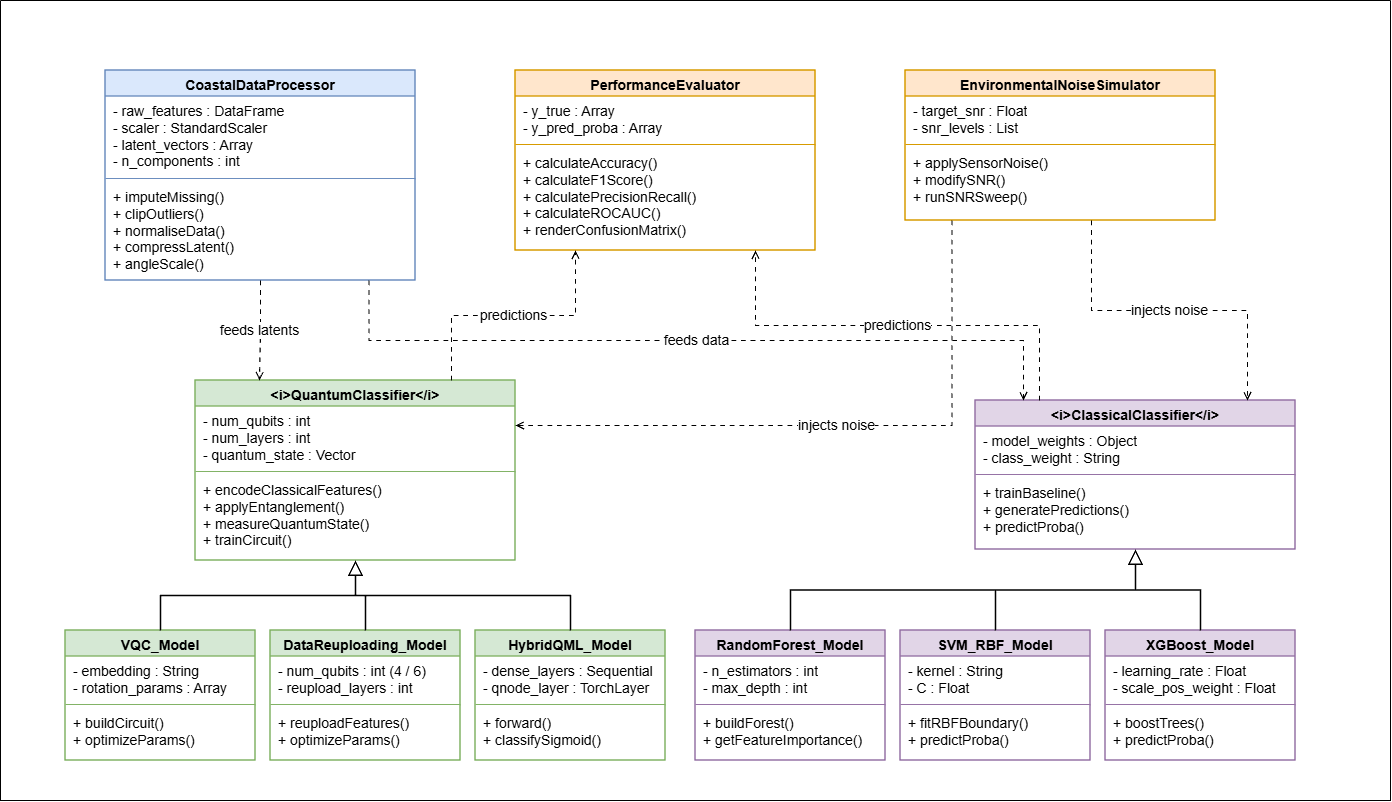

The diagram above was exported from draw.io. Its source (the exported page's mxGraphModel, read from the mxfile embedded in the PNG):
<mxGraphModel dx="2621" dy="1521" grid="1" gridSize="10" guides="1" tooltips="1" connect="1" arrows="1" fold="1" page="1" pageScale="1" pageWidth="1300" pageHeight="800" math="0" shadow="0">
  <root>
    <mxCell id="0" />
    <mxCell id="1" parent="0" />
    <mxCell id="proc" parent="1" style="swimlane;fontStyle=1;align=center;verticalAlign=top;childLayout=stackLayout;horizontal=1;startSize=26;horizontalStack=0;resizeParent=1;resizeParentMax=0;resizeLast=0;collapsible=0;marginBottom=0;fontFamily=Arial;fontSize=14;fillColor=#DAE8FC;strokeColor=#6C8EBF;swimlaneFillColor=#FFFFFF;strokeWidth=1.5;" value="CoastalDataProcessor" vertex="1">
      <mxGeometry height="210" width="310" x="60" y="20" as="geometry" />
    </mxCell>
    <mxCell id="proca" parent="proc" style="text;strokeColor=none;fillColor=none;align=left;verticalAlign=top;spacingLeft=6;spacingRight=4;overflow=hidden;rotatable=0;whiteSpace=wrap;html=1;fontFamily=Arial;fontSize=14;" value="- raw_features : DataFrame&lt;br&gt;- scaler : StandardScaler&lt;br&gt;- latent_vectors : Array&lt;br&gt;- n_components : int" vertex="1">
      <mxGeometry height="78" width="310" y="26" as="geometry" />
    </mxCell>
    <mxCell id="procs" parent="proc" style="line;strokeWidth=1;fillColor=none;align=left;verticalAlign=middle;spacingTop=-1;spacingLeft=3;spacingRight=3;rotatable=0;labelPosition=right;points=[];portConstraint=eastwest;strokeColor=#6C8EBF;fontSize=14;" value="" vertex="1">
      <mxGeometry height="8" width="310" y="104" as="geometry" />
    </mxCell>
    <mxCell id="procm" parent="proc" style="text;strokeColor=none;fillColor=none;align=left;verticalAlign=top;spacingLeft=6;spacingRight=4;overflow=hidden;rotatable=0;whiteSpace=wrap;html=1;fontFamily=Arial;fontSize=14;" value="+ imputeMissing()&lt;br&gt;+ clipOutliers()&lt;br&gt;+ normaliseData()&lt;br&gt;+ compressLatent()&lt;br&gt;+ angleScale()" vertex="1">
      <mxGeometry height="98" width="310" y="112" as="geometry" />
    </mxCell>
    <mxCell id="eval" parent="1" style="swimlane;fontStyle=1;align=center;verticalAlign=top;childLayout=stackLayout;horizontal=1;startSize=26;horizontalStack=0;resizeParent=1;resizeParentMax=0;resizeLast=0;collapsible=0;marginBottom=0;fontFamily=Arial;fontSize=14;fillColor=#FFE6CC;strokeColor=#D79B00;swimlaneFillColor=#FFFFFF;strokeWidth=1.5;" value="PerformanceEvaluator" vertex="1">
      <mxGeometry height="180" width="300" x="470" y="20" as="geometry" />
    </mxCell>
    <mxCell id="evala" parent="eval" style="text;strokeColor=none;fillColor=none;align=left;verticalAlign=top;spacingLeft=6;spacingRight=4;overflow=hidden;rotatable=0;whiteSpace=wrap;html=1;fontFamily=Arial;fontSize=14;" value="- y_true : Array&lt;br&gt;- y_pred_proba : Array" vertex="1">
      <mxGeometry height="44" width="300" y="26" as="geometry" />
    </mxCell>
    <mxCell id="evals" parent="eval" style="line;strokeWidth=1;fillColor=none;align=left;verticalAlign=middle;spacingTop=-1;spacingLeft=3;spacingRight=3;rotatable=0;labelPosition=right;points=[];portConstraint=eastwest;strokeColor=#D79B00;fontSize=14;" value="" vertex="1">
      <mxGeometry height="8" width="300" y="70" as="geometry" />
    </mxCell>
    <mxCell id="evalm" parent="eval" style="text;strokeColor=none;fillColor=none;align=left;verticalAlign=top;spacingLeft=6;spacingRight=4;overflow=hidden;rotatable=0;whiteSpace=wrap;html=1;fontFamily=Arial;fontSize=14;" value="+ calculateAccuracy()&lt;br&gt;+ calculateF1Score()&lt;br&gt;+ calculatePrecisionRecall()&lt;br&gt;+ calculateROCAUC()&lt;br&gt;+ renderConfusionMatrix()" vertex="1">
      <mxGeometry height="102" width="300" y="78" as="geometry" />
    </mxCell>
    <mxCell id="noise" parent="1" style="swimlane;fontStyle=1;align=center;verticalAlign=top;childLayout=stackLayout;horizontal=1;startSize=26;horizontalStack=0;resizeParent=1;resizeParentMax=0;resizeLast=0;collapsible=0;marginBottom=0;fontFamily=Arial;fontSize=14;fillColor=#FFE6CC;strokeColor=#D79B00;swimlaneFillColor=#FFFFFF;strokeWidth=1.5;" value="EnvironmentalNoiseSimulator" vertex="1">
      <mxGeometry height="150" width="310" x="860" y="20" as="geometry" />
    </mxCell>
    <mxCell id="noisea" parent="noise" style="text;strokeColor=none;fillColor=none;align=left;verticalAlign=top;spacingLeft=6;spacingRight=4;overflow=hidden;rotatable=0;whiteSpace=wrap;html=1;fontFamily=Arial;fontSize=14;" value="- target_snr : Float&lt;br&gt;- snr_levels : List" vertex="1">
      <mxGeometry height="44" width="310" y="26" as="geometry" />
    </mxCell>
    <mxCell id="noises" parent="noise" style="line;strokeWidth=1;fillColor=none;align=left;verticalAlign=middle;spacingTop=-1;spacingLeft=3;spacingRight=3;rotatable=0;labelPosition=right;points=[];portConstraint=eastwest;strokeColor=#D79B00;fontSize=14;" value="" vertex="1">
      <mxGeometry height="8" width="310" y="70" as="geometry" />
    </mxCell>
    <mxCell id="noisem" parent="noise" style="text;strokeColor=none;fillColor=none;align=left;verticalAlign=top;spacingLeft=6;spacingRight=4;overflow=hidden;rotatable=0;whiteSpace=wrap;html=1;fontFamily=Arial;fontSize=14;" value="+ applySensorNoise()&lt;br&gt;+ modifySNR()&lt;br&gt;+ runSNRSweep()" vertex="1">
      <mxGeometry height="72" width="310" y="78" as="geometry" />
    </mxCell>
    <mxCell id="qc" parent="1" style="swimlane;fontStyle=1;align=center;verticalAlign=top;childLayout=stackLayout;horizontal=1;startSize=26;horizontalStack=0;resizeParent=1;resizeParentMax=0;resizeLast=0;collapsible=0;marginBottom=0;fontFamily=Arial;fontSize=14;fillColor=#D5E8D4;strokeColor=#82B366;swimlaneFillColor=#FFFFFF;strokeWidth=1.5;" value="&lt;i&gt;QuantumClassifier&lt;/i&gt;" vertex="1">
      <mxGeometry height="180" width="320" x="150" y="330" as="geometry" />
    </mxCell>
    <mxCell id="qca" parent="qc" style="text;strokeColor=none;fillColor=none;align=left;verticalAlign=top;spacingLeft=6;spacingRight=4;overflow=hidden;rotatable=0;whiteSpace=wrap;html=1;fontFamily=Arial;fontSize=14;" value="- num_qubits : int&lt;br&gt;- num_layers : int&lt;br&gt;- quantum_state : Vector" vertex="1">
      <mxGeometry height="61" width="320" y="26" as="geometry" />
    </mxCell>
    <mxCell id="qcs" parent="qc" style="line;strokeWidth=1;fillColor=none;align=left;verticalAlign=middle;spacingTop=-1;spacingLeft=3;spacingRight=3;rotatable=0;labelPosition=right;points=[];portConstraint=eastwest;strokeColor=#82B366;fontSize=14;" value="" vertex="1">
      <mxGeometry height="8" width="320" y="87" as="geometry" />
    </mxCell>
    <mxCell id="qcm" parent="qc" style="text;strokeColor=none;fillColor=none;align=left;verticalAlign=top;spacingLeft=6;spacingRight=4;overflow=hidden;rotatable=0;whiteSpace=wrap;html=1;fontFamily=Arial;fontSize=14;" value="+ encodeClassicalFeatures()&lt;br&gt;+ applyEntanglement()&lt;br&gt;+ measureQuantumState()&lt;br&gt;+ trainCircuit()" vertex="1">
      <mxGeometry height="85" width="320" y="95" as="geometry" />
    </mxCell>
    <mxCell id="cc" parent="1" style="swimlane;fontStyle=1;align=center;verticalAlign=top;childLayout=stackLayout;horizontal=1;startSize=26;horizontalStack=0;resizeParent=1;resizeParentMax=0;resizeLast=0;collapsible=0;marginBottom=0;fontFamily=Arial;fontSize=14;fillColor=#E1D5E7;strokeColor=#9673A6;swimlaneFillColor=#FFFFFF;strokeWidth=1.5;" value="&lt;i&gt;ClassicalClassifier&lt;/i&gt;" vertex="1">
      <mxGeometry height="149" width="320" x="930" y="350" as="geometry" />
    </mxCell>
    <mxCell id="cca" parent="cc" style="text;strokeColor=none;fillColor=none;align=left;verticalAlign=top;spacingLeft=6;spacingRight=4;overflow=hidden;rotatable=0;whiteSpace=wrap;html=1;fontFamily=Arial;fontSize=14;" value="- model_weights : Object&lt;br&gt;- class_weight : String" vertex="1">
      <mxGeometry height="44" width="320" y="26" as="geometry" />
    </mxCell>
    <mxCell id="ccs" parent="cc" style="line;strokeWidth=1;fillColor=none;align=left;verticalAlign=middle;spacingTop=-1;spacingLeft=3;spacingRight=3;rotatable=0;labelPosition=right;points=[];portConstraint=eastwest;strokeColor=#9673A6;fontSize=14;" value="" vertex="1">
      <mxGeometry height="8" width="320" y="70" as="geometry" />
    </mxCell>
    <mxCell id="ccm" parent="cc" style="text;strokeColor=none;fillColor=none;align=left;verticalAlign=top;spacingLeft=6;spacingRight=4;overflow=hidden;rotatable=0;whiteSpace=wrap;html=1;fontFamily=Arial;fontSize=14;" value="+ trainBaseline()&lt;br&gt;+ generatePredictions()&lt;br&gt;+ predictProba()" vertex="1">
      <mxGeometry height="71" width="320" y="78" as="geometry" />
    </mxCell>
    <mxCell id="vqc" parent="1" style="swimlane;fontStyle=1;align=center;verticalAlign=top;childLayout=stackLayout;horizontal=1;startSize=26;horizontalStack=0;resizeParent=1;resizeParentMax=0;resizeLast=0;collapsible=0;marginBottom=0;fontFamily=Arial;fontSize=14;fillColor=#D5E8D4;strokeColor=#82B366;swimlaneFillColor=#FFFFFF;strokeWidth=1.5;" value="VQC_Model" vertex="1">
      <mxGeometry height="130" width="190" x="20" y="580" as="geometry" />
    </mxCell>
    <mxCell id="vqca" parent="vqc" style="text;strokeColor=none;fillColor=none;align=left;verticalAlign=top;spacingLeft=6;spacingRight=4;overflow=hidden;rotatable=0;whiteSpace=wrap;html=1;fontFamily=Arial;fontSize=14;" value="- embedding : String&lt;br&gt;- rotation_params : Array" vertex="1">
      <mxGeometry height="44" width="190" y="26" as="geometry" />
    </mxCell>
    <mxCell id="vqcs" parent="vqc" style="line;strokeWidth=1;fillColor=none;align=left;verticalAlign=middle;spacingTop=-1;spacingLeft=3;spacingRight=3;rotatable=0;labelPosition=right;points=[];portConstraint=eastwest;strokeColor=#82B366;fontSize=14;" value="" vertex="1">
      <mxGeometry height="8" width="190" y="70" as="geometry" />
    </mxCell>
    <mxCell id="vqcm" parent="vqc" style="text;strokeColor=none;fillColor=none;align=left;verticalAlign=top;spacingLeft=6;spacingRight=4;overflow=hidden;rotatable=0;whiteSpace=wrap;html=1;fontFamily=Arial;fontSize=14;" value="+ buildCircuit()&lt;br&gt;+ optimizeParams()" vertex="1">
      <mxGeometry height="52" width="190" y="78" as="geometry" />
    </mxCell>
    <mxCell id="dru" parent="1" style="swimlane;fontStyle=1;align=center;verticalAlign=top;childLayout=stackLayout;horizontal=1;startSize=26;horizontalStack=0;resizeParent=1;resizeParentMax=0;resizeLast=0;collapsible=0;marginBottom=0;fontFamily=Arial;fontSize=14;fillColor=#D5E8D4;strokeColor=#82B366;swimlaneFillColor=#FFFFFF;strokeWidth=1.5;" value="DataReuploading_Model" vertex="1">
      <mxGeometry height="130" width="190" x="225" y="580" as="geometry" />
    </mxCell>
    <mxCell id="drua" parent="dru" style="text;strokeColor=none;fillColor=none;align=left;verticalAlign=top;spacingLeft=6;spacingRight=4;overflow=hidden;rotatable=0;whiteSpace=wrap;html=1;fontFamily=Arial;fontSize=14;" value="- num_qubits : int (4 / 6)&lt;br&gt;- reupload_layers : int" vertex="1">
      <mxGeometry height="44" width="190" y="26" as="geometry" />
    </mxCell>
    <mxCell id="drus" parent="dru" style="line;strokeWidth=1;fillColor=none;align=left;verticalAlign=middle;spacingTop=-1;spacingLeft=3;spacingRight=3;rotatable=0;labelPosition=right;points=[];portConstraint=eastwest;strokeColor=#82B366;fontSize=14;" value="" vertex="1">
      <mxGeometry height="8" width="190" y="70" as="geometry" />
    </mxCell>
    <mxCell id="drum" parent="dru" style="text;strokeColor=none;fillColor=none;align=left;verticalAlign=top;spacingLeft=6;spacingRight=4;overflow=hidden;rotatable=0;whiteSpace=wrap;html=1;fontFamily=Arial;fontSize=14;" value="+ reuploadFeatures()&lt;br&gt;+ optimizeParams()" vertex="1">
      <mxGeometry height="52" width="190" y="78" as="geometry" />
    </mxCell>
    <mxCell id="hyb" parent="1" style="swimlane;fontStyle=1;align=center;verticalAlign=top;childLayout=stackLayout;horizontal=1;startSize=26;horizontalStack=0;resizeParent=1;resizeParentMax=0;resizeLast=0;collapsible=0;marginBottom=0;fontFamily=Arial;fontSize=14;fillColor=#D5E8D4;strokeColor=#82B366;swimlaneFillColor=#FFFFFF;strokeWidth=1.5;" value="HybridQML_Model" vertex="1">
      <mxGeometry height="130" width="190" x="430" y="580" as="geometry" />
    </mxCell>
    <mxCell id="hyba" parent="hyb" style="text;strokeColor=none;fillColor=none;align=left;verticalAlign=top;spacingLeft=6;spacingRight=4;overflow=hidden;rotatable=0;whiteSpace=wrap;html=1;fontFamily=Arial;fontSize=14;" value="- dense_layers : Sequential&lt;br&gt;- qnode_layer : TorchLayer" vertex="1">
      <mxGeometry height="44" width="190" y="26" as="geometry" />
    </mxCell>
    <mxCell id="hybs" parent="hyb" style="line;strokeWidth=1;fillColor=none;align=left;verticalAlign=middle;spacingTop=-1;spacingLeft=3;spacingRight=3;rotatable=0;labelPosition=right;points=[];portConstraint=eastwest;strokeColor=#82B366;fontSize=14;" value="" vertex="1">
      <mxGeometry height="8" width="190" y="70" as="geometry" />
    </mxCell>
    <mxCell id="hybm" parent="hyb" style="text;strokeColor=none;fillColor=none;align=left;verticalAlign=top;spacingLeft=6;spacingRight=4;overflow=hidden;rotatable=0;whiteSpace=wrap;html=1;fontFamily=Arial;fontSize=14;" value="+ forward()&lt;br&gt;+ classifySigmoid()" vertex="1">
      <mxGeometry height="52" width="190" y="78" as="geometry" />
    </mxCell>
    <mxCell id="rf" parent="1" style="swimlane;fontStyle=1;align=center;verticalAlign=top;childLayout=stackLayout;horizontal=1;startSize=26;horizontalStack=0;resizeParent=1;resizeParentMax=0;resizeLast=0;collapsible=0;marginBottom=0;fontFamily=Arial;fontSize=14;fillColor=#E1D5E7;strokeColor=#9673A6;swimlaneFillColor=#FFFFFF;strokeWidth=1.5;" value="RandomForest_Model" vertex="1">
      <mxGeometry height="130" width="190" x="650" y="580" as="geometry" />
    </mxCell>
    <mxCell id="rfa" parent="rf" style="text;strokeColor=none;fillColor=none;align=left;verticalAlign=top;spacingLeft=6;spacingRight=4;overflow=hidden;rotatable=0;whiteSpace=wrap;html=1;fontFamily=Arial;fontSize=14;" value="- n_estimators : int&lt;br&gt;- max_depth : int" vertex="1">
      <mxGeometry height="44" width="190" y="26" as="geometry" />
    </mxCell>
    <mxCell id="rfs" parent="rf" style="line;strokeWidth=1;fillColor=none;align=left;verticalAlign=middle;spacingTop=-1;spacingLeft=3;spacingRight=3;rotatable=0;labelPosition=right;points=[];portConstraint=eastwest;strokeColor=#9673A6;fontSize=14;" value="" vertex="1">
      <mxGeometry height="8" width="190" y="70" as="geometry" />
    </mxCell>
    <mxCell id="rfm" parent="rf" style="text;strokeColor=none;fillColor=none;align=left;verticalAlign=top;spacingLeft=6;spacingRight=4;overflow=hidden;rotatable=0;whiteSpace=wrap;html=1;fontFamily=Arial;fontSize=14;" value="+ buildForest()&lt;br&gt;+ getFeatureImportance()" vertex="1">
      <mxGeometry height="52" width="190" y="78" as="geometry" />
    </mxCell>
    <mxCell id="svm" parent="1" style="swimlane;fontStyle=1;align=center;verticalAlign=top;childLayout=stackLayout;horizontal=1;startSize=26;horizontalStack=0;resizeParent=1;resizeParentMax=0;resizeLast=0;collapsible=0;marginBottom=0;fontFamily=Arial;fontSize=14;fillColor=#E1D5E7;strokeColor=#9673A6;swimlaneFillColor=#FFFFFF;strokeWidth=1.5;" value="SVM_RBF_Model" vertex="1">
      <mxGeometry height="130" width="190" x="855" y="580" as="geometry" />
    </mxCell>
    <mxCell id="svma" parent="svm" style="text;strokeColor=none;fillColor=none;align=left;verticalAlign=top;spacingLeft=6;spacingRight=4;overflow=hidden;rotatable=0;whiteSpace=wrap;html=1;fontFamily=Arial;fontSize=14;" value="- kernel : String&lt;br&gt;- C : Float" vertex="1">
      <mxGeometry height="44" width="190" y="26" as="geometry" />
    </mxCell>
    <mxCell id="svms" parent="svm" style="line;strokeWidth=1;fillColor=none;align=left;verticalAlign=middle;spacingTop=-1;spacingLeft=3;spacingRight=3;rotatable=0;labelPosition=right;points=[];portConstraint=eastwest;strokeColor=#9673A6;fontSize=14;" value="" vertex="1">
      <mxGeometry height="8" width="190" y="70" as="geometry" />
    </mxCell>
    <mxCell id="svmm" parent="svm" style="text;strokeColor=none;fillColor=none;align=left;verticalAlign=top;spacingLeft=6;spacingRight=4;overflow=hidden;rotatable=0;whiteSpace=wrap;html=1;fontFamily=Arial;fontSize=14;" value="+ fitRBFBoundary()&lt;br&gt;+ predictProba()" vertex="1">
      <mxGeometry height="52" width="190" y="78" as="geometry" />
    </mxCell>
    <mxCell id="xgb" parent="1" style="swimlane;fontStyle=1;align=center;verticalAlign=top;childLayout=stackLayout;horizontal=1;startSize=26;horizontalStack=0;resizeParent=1;resizeParentMax=0;resizeLast=0;collapsible=0;marginBottom=0;fontFamily=Arial;fontSize=14;fillColor=#E1D5E7;strokeColor=#9673A6;swimlaneFillColor=#FFFFFF;strokeWidth=1.5;" value="XGBoost_Model" vertex="1">
      <mxGeometry height="130" width="190" x="1060" y="580" as="geometry" />
    </mxCell>
    <mxCell id="xgba" parent="xgb" style="text;strokeColor=none;fillColor=none;align=left;verticalAlign=top;spacingLeft=6;spacingRight=4;overflow=hidden;rotatable=0;whiteSpace=wrap;html=1;fontFamily=Arial;fontSize=14;" value="- learning_rate : Float&lt;br&gt;- scale_pos_weight : Float" vertex="1">
      <mxGeometry height="44" width="190" y="26" as="geometry" />
    </mxCell>
    <mxCell id="xgbs" parent="xgb" style="line;strokeWidth=1;fillColor=none;align=left;verticalAlign=middle;spacingTop=-1;spacingLeft=3;spacingRight=3;rotatable=0;labelPosition=right;points=[];portConstraint=eastwest;strokeColor=#9673A6;fontSize=14;" value="" vertex="1">
      <mxGeometry height="8" width="190" y="70" as="geometry" />
    </mxCell>
    <mxCell id="xgbm" parent="xgb" style="text;strokeColor=none;fillColor=none;align=left;verticalAlign=top;spacingLeft=6;spacingRight=4;overflow=hidden;rotatable=0;whiteSpace=wrap;html=1;fontFamily=Arial;fontSize=14;" value="+ boostTrees()&lt;br&gt;+ predictProba()" vertex="1">
      <mxGeometry height="52" width="190" y="78" as="geometry" />
    </mxCell>
    <mxCell id="d1" edge="1" parent="1" source="proc" style="edgeStyle=orthogonalEdgeStyle;rounded=0;html=1;dashed=1;dashPattern=4 4;endArrow=open;endFill=0;strokeColor=#000000;strokeWidth=1.2;fontFamily=Arial;fontSize=14;labelBackgroundColor=#FFFFFF;exitX=0.5;exitY=1;entryX=0.2;entryY=0;" target="qc" value="feeds latents">
      <mxGeometry relative="1" as="geometry" />
    </mxCell>
    <mxCell id="d2" edge="1" parent="1" source="proc" style="edgeStyle=orthogonalEdgeStyle;rounded=0;html=1;dashed=1;dashPattern=4 4;endArrow=open;endFill=0;strokeColor=#000000;strokeWidth=1.2;fontFamily=Arial;fontSize=14;labelBackgroundColor=#FFFFFF;exitX=0.85;exitY=1;entryX=0.15;entryY=0;" target="cc" value="feeds data">
      <mxGeometry relative="1" as="geometry" />
    </mxCell>
    <mxCell id="d3" edge="1" parent="1" source="qc" style="edgeStyle=orthogonalEdgeStyle;rounded=0;html=1;dashed=1;dashPattern=4 4;endArrow=open;endFill=0;strokeColor=#000000;strokeWidth=1.2;fontFamily=Arial;fontSize=14;labelBackgroundColor=#FFFFFF;exitX=0.8;exitY=0;entryX=0.2;entryY=1;" target="eval" value="predictions">
      <mxGeometry relative="1" as="geometry" />
    </mxCell>
    <mxCell id="d4" edge="1" parent="1" source="cc" style="edgeStyle=orthogonalEdgeStyle;rounded=0;html=1;dashed=1;dashPattern=4 4;endArrow=open;endFill=0;strokeColor=#000000;strokeWidth=1.2;fontFamily=Arial;fontSize=14;labelBackgroundColor=#FFFFFF;exitX=0.2;exitY=0;entryX=0.8;entryY=1;" target="eval" value="predictions">
      <mxGeometry relative="1" as="geometry" />
    </mxCell>
    <mxCell id="d5" edge="1" parent="1" source="noise" style="edgeStyle=orthogonalEdgeStyle;rounded=0;html=1;dashed=1;dashPattern=4 4;endArrow=open;endFill=0;strokeColor=#000000;strokeWidth=1.2;fontFamily=Arial;fontSize=14;labelBackgroundColor=#FFFFFF;exitX=0.15;exitY=1;entryX=1;entryY=0.25;" target="qc" value="injects noise">
      <mxGeometry relative="1" as="geometry" />
    </mxCell>
    <mxCell id="d6" edge="1" parent="1" source="noise" style="edgeStyle=orthogonalEdgeStyle;rounded=0;html=1;dashed=1;dashPattern=4 4;endArrow=open;endFill=0;strokeColor=#000000;strokeWidth=1.2;fontFamily=Arial;fontSize=14;labelBackgroundColor=#FFFFFF;exitX=0.6;exitY=1;entryX=0.85;entryY=0;" target="cc" value="injects noise">
      <mxGeometry relative="1" as="geometry" />
    </mxCell>
    <mxCell id="i7" edge="1" parent="1" source="vqc" style="edgeStyle=orthogonalEdgeStyle;rounded=0;html=1;endArrow=block;endFill=0;endSize=12;strokeColor=#000000;strokeWidth=1.3;exitX=0.5;exitY=0;entryX=0.5;entryY=1;fontSize=14;" target="qc">
      <mxGeometry relative="1" as="geometry" />
    </mxCell>
    <mxCell id="i8" edge="1" parent="1" source="dru" style="edgeStyle=orthogonalEdgeStyle;rounded=0;html=1;endArrow=block;endFill=0;endSize=12;strokeColor=#000000;strokeWidth=1.3;exitX=0.5;exitY=0;entryX=0.5;entryY=1;fontSize=14;" target="qc">
      <mxGeometry relative="1" as="geometry" />
    </mxCell>
    <mxCell id="i9" edge="1" parent="1" source="hyb" style="edgeStyle=orthogonalEdgeStyle;rounded=0;html=1;endArrow=block;endFill=0;endSize=12;strokeColor=#000000;strokeWidth=1.3;exitX=0.5;exitY=0;entryX=0.5;entryY=1;fontSize=14;" target="qc">
      <mxGeometry relative="1" as="geometry" />
    </mxCell>
    <mxCell id="i10" edge="1" parent="1" source="rf" style="edgeStyle=orthogonalEdgeStyle;rounded=0;html=1;endArrow=block;endFill=0;endSize=12;strokeColor=#000000;strokeWidth=1.3;exitX=0.5;exitY=0;entryX=0.5;entryY=1;fontSize=14;" target="cc">
      <mxGeometry relative="1" as="geometry" />
    </mxCell>
    <mxCell id="i11" edge="1" parent="1" source="svm" style="edgeStyle=orthogonalEdgeStyle;rounded=0;html=1;endArrow=block;endFill=0;endSize=12;strokeColor=#000000;strokeWidth=1.3;exitX=0.5;exitY=0;entryX=0.5;entryY=1;fontSize=14;" target="cc">
      <mxGeometry relative="1" as="geometry" />
    </mxCell>
    <mxCell id="i12" edge="1" parent="1" source="xgb" style="edgeStyle=orthogonalEdgeStyle;rounded=0;html=1;endArrow=block;endFill=0;endSize=12;strokeColor=#000000;strokeWidth=1.3;exitX=0.5;exitY=0;entryX=0.5;entryY=1;fontSize=14;" target="cc">
      <mxGeometry relative="1" as="geometry" />
    </mxCell>
    <mxCell id="42GoQ6aNmZXmGAcCA33a-1" parent="1" style="swimlane;startSize=0;" value="" vertex="1">
      <mxGeometry height="800" width="1390" x="-45" y="-50" as="geometry" />
    </mxCell>
  </root>
</mxGraphModel>